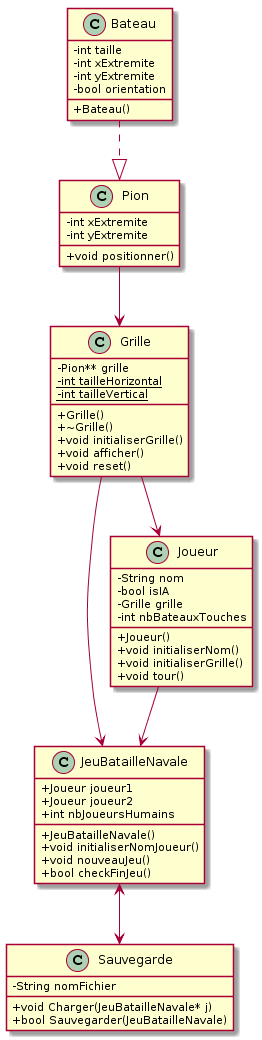

The diagram above was rendered by PlantUML. Its source (embedded in the PNG):
@startuml
skinparam classAttributeIconSize 0 


class JeuBatailleNavale{
   +Joueur joueur1
   +Joueur joueur2
   +int nbJoueursHumains

   +JeuBatailleNavale()
   +void initialiserNomJoueur()
   +void nouveauJeu()
   +bool checkFinJeu()

}

class Grille{
   -Pion** grille
   -{static} int tailleHorizontal
   -{static} int tailleVertical

   +Grille()
   +~Grille()
   +void initialiserGrille()
   +void afficher()
   +void reset()

}

class Joueur {
   -String nom
   -bool isIA
   -Grille grille
   -int nbBateauxTouches

  +Joueur()
  +void initialiserNom()
  +void initialiserGrille()
  +void tour()


}

class Pion {
   -int xExtremite
   -int yExtremite

   +void positionner()

}

class Bateau{
   -int taille
   -int xExtremite
   -int yExtremite
   -bool orientation

   +Bateau()

}

class Sauvegarde{
   -String nomFichier
   
   +void Charger(JeuBatailleNavale* j)
   +bool Sauvegarder(JeuBatailleNavale)
}

Bateau ..|> Pion
Joueur --> JeuBatailleNavale
Pion --> Grille
Grille --> Joueur
Grille --> JeuBatailleNavale
JeuBatailleNavale <--> Sauvegarde
@enduml